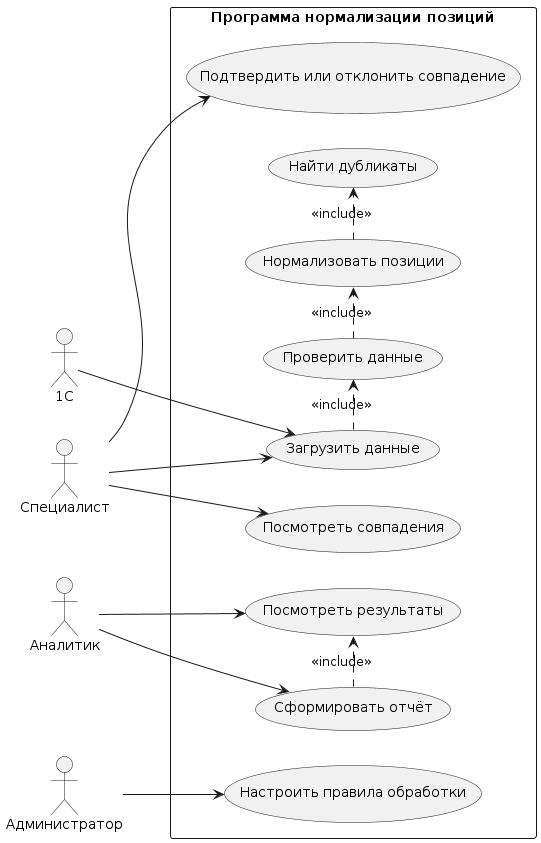

The diagram above was rendered by PlantUML. Its source (embedded in the PNG):
@startuml
left to right direction

actor "Специалист" as User
actor "Аналитик" as Analyst
actor "Администратор" as Admin
actor "1С" as OneC

rectangle "Программа нормализации позиций" {
    usecase "Загрузить данные" as A
    usecase "Проверить данные" as B
    usecase "Нормализовать позиции" as C
    usecase "Найти дубликаты" as D
    usecase "Посмотреть совпадения" as E
    usecase "Подтвердить или отклонить совпадение" as F
    usecase "Посмотреть результаты" as G
    usecase "Сформировать отчёт" as H
    usecase "Настроить правила обработки" as I
}

OneC --> A
User --> A
User --> E
User --> F
Analyst --> G
Analyst --> H
Admin --> I

A .> B : <<include>>
B .> C : <<include>>
C .> D : <<include>>
H .> G : <<include>>
@enduml